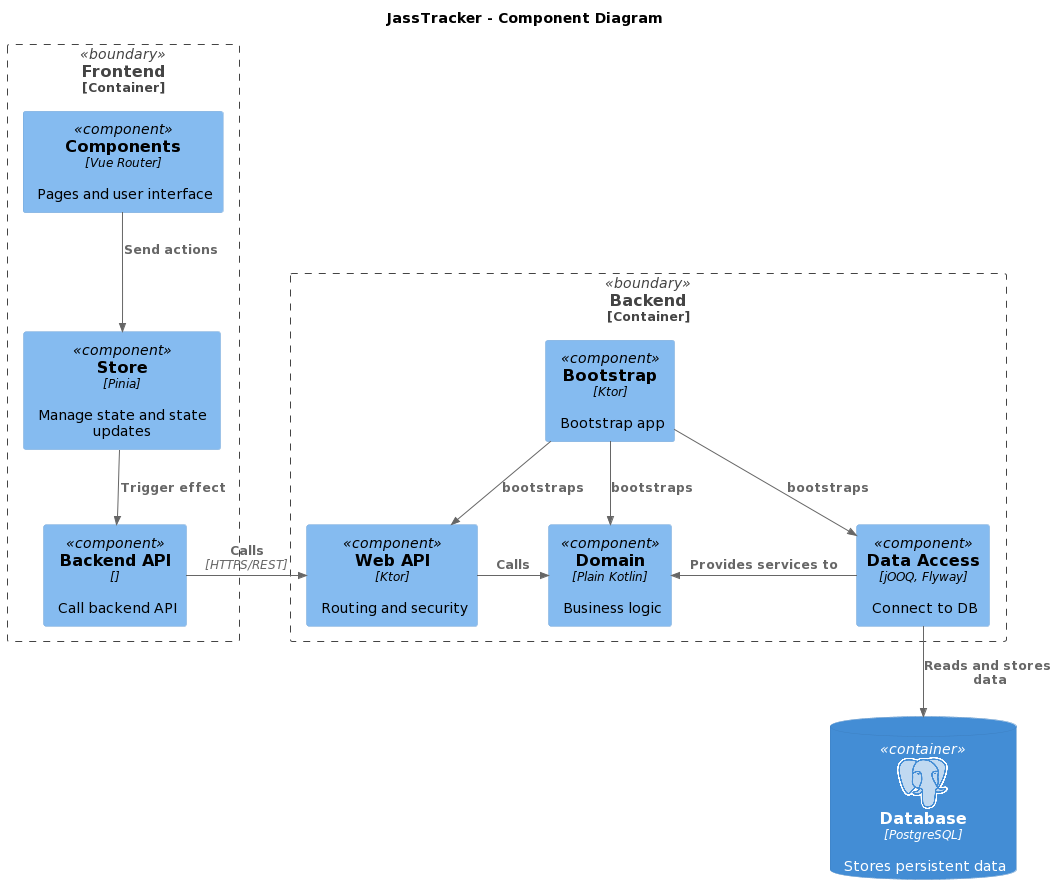

The diagram above was rendered by PlantUML. Its source (embedded in the PNG):
@startuml
!include <C4/C4_Component>

!include <logos/postgresql>

title JassTracker - Component Diagram

Container_Boundary(frontend, "Frontend") {
    Component(components, "Components", "Vue Router", "Pages and user interface")
    Component(store, "Store", "Pinia", "Manage state and state updates")
    Component(backendApi, "Backend API", "", "Call backend API")
}

Container_Boundary(backend, "Backend") {
    Component(webApi, "Web API", "Ktor", "Routing and security")
    Component(domain, "Domain", "Plain Kotlin", "Business logic")
    Component(dataAccess, "Data Access", "jOOQ, Flyway", "Connect to DB")
    Component(bootstrap, "Bootstrap", "Ktor", "Bootstrap app")
}

ContainerDb(database, "Database", "PostgreSQL", "Stores persistent data", $sprite="postgresql")

Rel(components, store, "Send actions")
Rel(store, backendApi, "Trigger effect")
Rel_R(backendApi, webApi, "Calls", "HTTPS/REST")

Rel_R(webApi, domain, "Calls")
Rel_L(dataAccess, domain, "Provides services to")
Rel(dataAccess, database, "Reads and stores data")
Rel_D(bootstrap, webApi, "bootstraps")
Rel_D(bootstrap, dataAccess, "bootstraps")
Rel(bootstrap, domain, "bootstraps")
@enduml